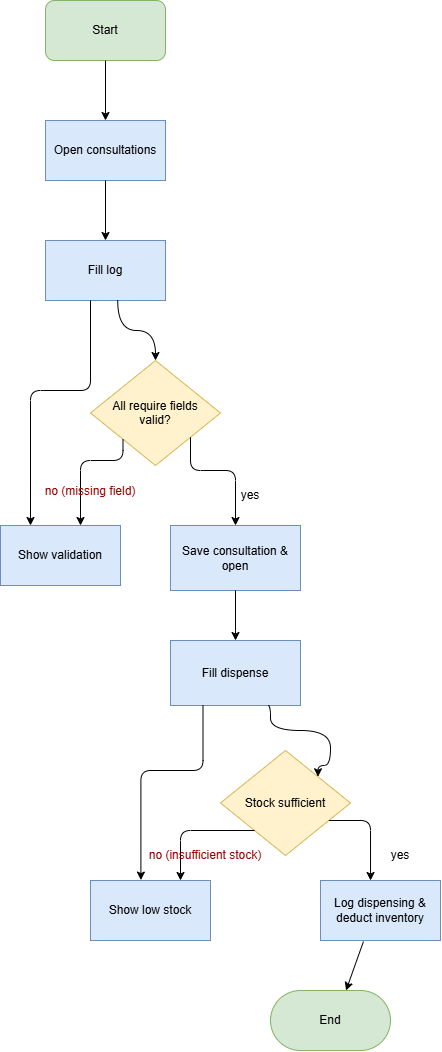

The diagram above was exported from draw.io. Its source (the exported page's mxGraphModel, read from the mxfile embedded in the PNG):
<mxGraphModel dx="1792" dy="985" grid="1" gridSize="10" guides="1" tooltips="1" connect="1" arrows="1" fold="1" page="1" pageScale="1" pageWidth="850" pageHeight="1100" math="0" shadow="0">
  <root>
    <mxCell id="0" />
    <mxCell id="1" parent="0" />
    <mxCell id="BefAO0hu8LItqTAJ2jab-1" parent="1" style="rounded=1;whiteSpace=wrap;html=1;roundedPerimeter=1;fillColor=#d5e8d4;strokeColor=#82b366;" value="Start" vertex="1">
      <mxGeometry height="60" width="120" x="305" y="30" as="geometry" />
    </mxCell>
    <mxCell id="BefAO0hu8LItqTAJ2jab-3" parent="1" style="rounded=0;whiteSpace=wrap;html=1;fillColor=#dae8fc;strokeColor=#6c8ebf;" value="Fill log" vertex="1">
      <mxGeometry height="60" width="120" x="305" y="270" as="geometry" />
    </mxCell>
    <mxCell id="BefAO0hu8LItqTAJ2jab-5" parent="1" style="rounded=0;whiteSpace=wrap;html=1;fillColor=#dae8fc;strokeColor=#6c8ebf;" value="Open consultations" vertex="1">
      <mxGeometry height="60" width="120" x="305" y="150" as="geometry" />
    </mxCell>
    <mxCell id="BefAO0hu8LItqTAJ2jab-6" parent="1" style="rounded=0;whiteSpace=wrap;html=1;fillColor=#dae8fc;strokeColor=#6c8ebf;" value="Show validation" vertex="1">
      <mxGeometry height="60" width="120" x="260" y="555" as="geometry" />
    </mxCell>
    <mxCell id="BefAO0hu8LItqTAJ2jab-7" parent="1" style="rounded=0;whiteSpace=wrap;html=1;fillColor=#dae8fc;strokeColor=#6c8ebf;" value="Fill dispense" vertex="1">
      <mxGeometry height="65" width="130" x="430" y="670" as="geometry" />
    </mxCell>
    <mxCell id="BefAO0hu8LItqTAJ2jab-8" parent="1" style="rounded=0;whiteSpace=wrap;html=1;fillColor=#dae8fc;strokeColor=#6c8ebf;" value="Save consultation &amp;amp; open" vertex="1">
      <mxGeometry height="65" width="130" x="430" y="555" as="geometry" />
    </mxCell>
    <mxCell id="BefAO0hu8LItqTAJ2jab-13" parent="1" style="rhombus;whiteSpace=wrap;html=1;shapeInside=1;fillColor=#fff2cc;strokeColor=#d6b656;" value="All require fields valid?" vertex="1">
      <mxGeometry height="105" width="130" x="350" y="390" as="geometry" />
    </mxCell>
    <mxCell id="BefAO0hu8LItqTAJ2jab-16" parent="1" style="rhombus;whiteSpace=wrap;html=1;shapeInside=1;fillColor=#fff2cc;strokeColor=#d6b656;" value="Stock sufficient" vertex="1">
      <mxGeometry height="105" width="130" x="480" y="780" as="geometry" />
    </mxCell>
    <mxCell id="BefAO0hu8LItqTAJ2jab-17" parent="1" style="rounded=0;whiteSpace=wrap;html=1;fillColor=#dae8fc;strokeColor=#6c8ebf;" value="Show low stock" vertex="1">
      <mxGeometry height="60" width="120" x="350" y="910" as="geometry" />
    </mxCell>
    <mxCell id="BefAO0hu8LItqTAJ2jab-18" parent="1" style="rounded=0;whiteSpace=wrap;html=1;fillColor=#dae8fc;strokeColor=#6c8ebf;" value="Log dispensing &amp;amp; deduct inventory" vertex="1">
      <mxGeometry height="60" width="120" x="580" y="910" as="geometry" />
    </mxCell>
    <mxCell id="BefAO0hu8LItqTAJ2jab-19" parent="1" style="rounded=1;whiteSpace=wrap;html=1;roundedPerimeter=1;fillColor=#d5e8d4;strokeColor=#82b366;arcSize=50;" value="End" vertex="1">
      <mxGeometry height="60" width="120" x="530" y="1020" as="geometry" />
    </mxCell>
    <mxCell id="BefAO0hu8LItqTAJ2jab-20" edge="1" parent="1" source="BefAO0hu8LItqTAJ2jab-1" style="endArrow=classic;html=1;rounded=0;defaultLabelBackgroundColor=page;labelPadding=0 4;exitX=0.5;exitY=1;exitDx=0;exitDy=0;entryX=0.5;entryY=0;entryDx=0;entryDy=0;" target="BefAO0hu8LItqTAJ2jab-5" value="">
      <mxGeometry height="50" relative="1" width="50" as="geometry">
        <mxPoint x="270" y="340" as="sourcePoint" />
        <mxPoint x="360" y="120" as="targetPoint" />
      </mxGeometry>
    </mxCell>
    <mxCell id="BefAO0hu8LItqTAJ2jab-21" edge="1" parent="1" style="endArrow=classic;html=1;rounded=0;defaultLabelBackgroundColor=page;labelPadding=0 4;exitX=0.5;exitY=1;exitDx=0;exitDy=0;entryX=0.5;entryY=0;entryDx=0;entryDy=0;" value="">
      <mxGeometry height="50" relative="1" width="50" as="geometry">
        <mxPoint x="365" y="210" as="sourcePoint" />
        <mxPoint x="365" y="270" as="targetPoint" />
      </mxGeometry>
    </mxCell>
    <mxCell id="BefAO0hu8LItqTAJ2jab-22" edge="1" parent="1" source="BefAO0hu8LItqTAJ2jab-3" style="curved=1;endArrow=classic;html=1;rounded=1;defaultLabelBackgroundColor=page;labelPadding=0 4;edgeStyle=orthogonalEdgeStyle;curveGeometry=1;exitX=0.602;exitY=1;exitDx=0;exitDy=0;exitPerimeter=0;" target="BefAO0hu8LItqTAJ2jab-13" value="">
      <mxGeometry height="50" relative="1" width="50" as="geometry">
        <mxPoint x="270" y="340" as="sourcePoint" />
        <mxPoint x="430" y="300" as="targetPoint" />
      </mxGeometry>
    </mxCell>
    <mxCell id="BefAO0hu8LItqTAJ2jab-23" edge="1" parent="1" style="curved=0;endArrow=classic;html=1;rounded=1;defaultLabelBackgroundColor=page;labelPadding=0 4;edgeStyle=orthogonalEdgeStyle;entryX=0.25;entryY=0;entryDx=0;entryDy=0;" target="BefAO0hu8LItqTAJ2jab-6" value="">
      <mxGeometry height="50" relative="1" width="50" as="geometry">
        <Array as="points">
          <mxPoint x="350" y="420" />
          <mxPoint x="290" y="420" />
        </Array>
        <mxPoint x="350" y="330" as="sourcePoint" />
        <mxPoint x="425" y="400" as="targetPoint" />
      </mxGeometry>
    </mxCell>
    <mxCell id="BefAO0hu8LItqTAJ2jab-24" edge="1" parent="1" source="BefAO0hu8LItqTAJ2jab-13" style="curved=0;endArrow=classic;html=1;rounded=1;defaultLabelBackgroundColor=page;labelPadding=0 4;edgeStyle=orthogonalEdgeStyle;exitX=0;exitY=1;exitDx=0;exitDy=0;" target="BefAO0hu8LItqTAJ2jab-6" value="">
      <mxGeometry height="50" relative="1" width="50" x="-0.2088" as="geometry">
        <Array as="points">
          <mxPoint x="382.5" y="490" />
          <mxPoint x="340" y="490" />
        </Array>
        <mxPoint x="360" y="340" as="sourcePoint" />
        <mxPoint x="300" y="565" as="targetPoint" />
      </mxGeometry>
    </mxCell>
    <mxCell id="BefAO0hu8LItqTAJ2jab-29" edge="1" parent="1" source="BefAO0hu8LItqTAJ2jab-13" style="curved=0;endArrow=classic;html=1;rounded=1;defaultLabelBackgroundColor=page;labelPadding=0 4;edgeStyle=orthogonalEdgeStyle;entryX=0.5;entryY=0;entryDx=0;entryDy=0;" target="BefAO0hu8LItqTAJ2jab-8" value="">
      <mxGeometry height="50" relative="1" width="50" x="-0.7149" as="geometry">
        <Array as="points">
          <mxPoint x="450" y="500" />
          <mxPoint x="495" y="500" />
        </Array>
        <mxPoint x="450" y="467" as="sourcePoint" />
        <mxPoint x="495" y="550" as="targetPoint" />
      </mxGeometry>
    </mxCell>
    <mxCell id="BefAO0hu8LItqTAJ2jab-28" parent="1" style="text;html=1;whiteSpace=wrap;strokeColor=none;fillColor=none;align=center;verticalAlign=middle;rounded=0;" value="yes" vertex="1">
      <mxGeometry height="30" width="60" x="480" y="510" as="geometry" />
    </mxCell>
    <mxCell id="BefAO0hu8LItqTAJ2jab-31" parent="1" style="text;html=1;whiteSpace=wrap;strokeColor=none;fillColor=none;align=center;verticalAlign=middle;rounded=0;fontColor=#990000;" value="no (missing field)&lt;br&gt;&lt;div&gt;&lt;br&gt;&lt;/div&gt;" vertex="1">
      <mxGeometry height="23" width="100" x="300" y="517" as="geometry" />
    </mxCell>
    <mxCell id="BefAO0hu8LItqTAJ2jab-33" edge="1" parent="1" source="BefAO0hu8LItqTAJ2jab-8" style="endArrow=classic;html=1;rounded=0;defaultLabelBackgroundColor=page;labelPadding=0 4;exitX=0.5;exitY=1;exitDx=0;exitDy=0;entryX=0.5;entryY=0;entryDx=0;entryDy=0;" target="BefAO0hu8LItqTAJ2jab-7" value="">
      <mxGeometry height="50" relative="1" width="50" x="0.12" as="geometry">
        <Array as="points">
          <mxPoint x="495" y="660" />
        </Array>
        <mxPoint x="495" y="615" as="sourcePoint" />
        <mxPoint x="495" y="675" as="targetPoint" />
      </mxGeometry>
    </mxCell>
    <mxCell id="BefAO0hu8LItqTAJ2jab-36" edge="1" parent="1" source="BefAO0hu8LItqTAJ2jab-7" style="curved=1;endArrow=classic;html=1;rounded=1;defaultLabelBackgroundColor=page;labelPadding=0 4;edgeStyle=orthogonalEdgeStyle;curveGeometry=1;exitX=0.75;exitY=1;exitDx=0;exitDy=0;entryX=1;entryY=0;entryDx=0;entryDy=0;" target="BefAO0hu8LItqTAJ2jab-16" value="">
      <mxGeometry height="50" relative="1" width="50" x="-0.0373" as="geometry">
        <Array as="points">
          <mxPoint x="530" y="735" />
          <mxPoint x="530" y="760" />
          <mxPoint x="590" y="760" />
          <mxPoint x="590" y="795" />
          <mxPoint x="577.5" y="795" />
        </Array>
        <mxPoint x="530" y="740" as="sourcePoint" />
        <mxPoint x="560" y="795" as="targetPoint" />
      </mxGeometry>
    </mxCell>
    <mxCell id="BefAO0hu8LItqTAJ2jab-38" edge="1" parent="1" source="BefAO0hu8LItqTAJ2jab-7" style="curved=0;endArrow=classic;html=1;rounded=1;defaultLabelBackgroundColor=page;labelPadding=0 4;edgeStyle=orthogonalEdgeStyle;entryX=0.42;entryY=-0.007;entryDx=0;entryDy=0;entryPerimeter=0;exitX=0.25;exitY=1;exitDx=0;exitDy=0;" target="BefAO0hu8LItqTAJ2jab-17" value="">
      <mxGeometry height="50" relative="1" width="50" x="0.0183" as="geometry">
        <Array as="points">
          <mxPoint x="462.5" y="800" />
          <mxPoint x="400.4" y="800" />
        </Array>
        <mxPoint x="460" y="710" as="sourcePoint" />
        <mxPoint x="410" y="900" as="targetPoint" />
      </mxGeometry>
    </mxCell>
    <mxCell id="BefAO0hu8LItqTAJ2jab-39" edge="1" parent="1" source="BefAO0hu8LItqTAJ2jab-16" style="curved=0;endArrow=classic;html=1;rounded=1;defaultLabelBackgroundColor=page;labelPadding=0 4;edgeStyle=orthogonalEdgeStyle;entryX=0.75;entryY=0;entryDx=0;entryDy=0;" target="BefAO0hu8LItqTAJ2jab-17" value="">
      <mxGeometry height="50" relative="1" width="50" x="0.7574" as="geometry">
        <Array as="points">
          <mxPoint x="440" y="860" />
        </Array>
        <mxPoint x="430" y="870" as="sourcePoint" />
        <mxPoint x="410" y="920" as="targetPoint" />
      </mxGeometry>
    </mxCell>
    <mxCell id="BefAO0hu8LItqTAJ2jab-40" edge="1" parent="1" source="BefAO0hu8LItqTAJ2jab-16" style="curved=0;endArrow=classic;html=1;rounded=1;defaultLabelBackgroundColor=page;labelPadding=0 4;edgeStyle=orthogonalEdgeStyle;entryX=0.417;entryY=0;entryDx=0;entryDy=0;entryPerimeter=0;" target="BefAO0hu8LItqTAJ2jab-18" value="">
      <mxGeometry height="50" relative="1" width="50" x="0.6525" as="geometry">
        <Array as="points">
          <mxPoint x="630" y="850" />
        </Array>
        <mxPoint x="664" y="885" as="sourcePoint" />
        <mxPoint x="590" y="935" as="targetPoint" />
      </mxGeometry>
    </mxCell>
    <mxCell id="BefAO0hu8LItqTAJ2jab-42" edge="1" parent="1" source="BefAO0hu8LItqTAJ2jab-18" style="rounded=0;orthogonalLoop=1;jettySize=auto;html=1;defaultLabelBackgroundColor=page;labelPadding=0 4;exitX=0.358;exitY=1.017;exitDx=0;exitDy=0;exitPerimeter=0;entryX=0.643;entryY=-0.053;entryDx=0;entryDy=0;" target="BefAO0hu8LItqTAJ2jab-19" value="">
      <mxGeometry relative="1" x="-0.4283" as="geometry">
        <mxPoint x="630" y="980" as="sourcePoint" />
        <mxPoint x="630" y="1010" as="targetPoint" />
      </mxGeometry>
    </mxCell>
    <mxCell id="BefAO0hu8LItqTAJ2jab-43" parent="1" style="text;html=1;whiteSpace=wrap;align=center;verticalAlign=middle;rounded=0;fontColor=#990000;" value="no (insufficient stock)" vertex="1">
      <mxGeometry height="30" width="130" x="400" y="870" as="geometry" />
    </mxCell>
    <mxCell id="BefAO0hu8LItqTAJ2jab-44" parent="1" style="text;html=1;whiteSpace=wrap;strokeColor=none;fillColor=none;align=center;verticalAlign=middle;rounded=0;" value="yes" vertex="1">
      <mxGeometry height="30" width="60" x="630" y="870" as="geometry" />
    </mxCell>
  </root>
</mxGraphModel>